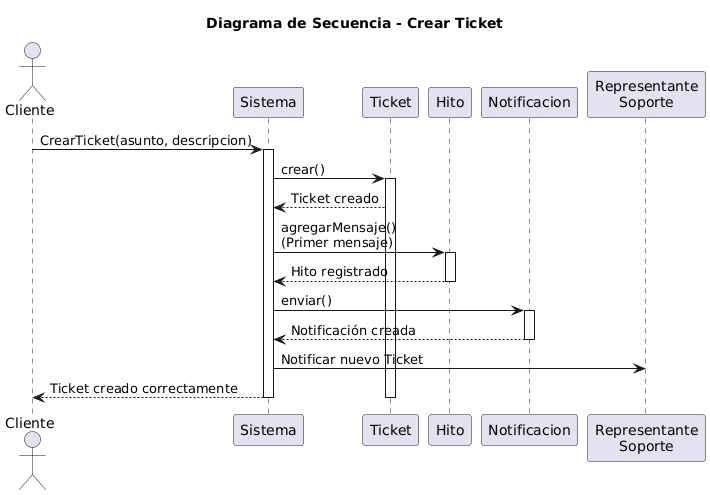

The diagram above was rendered by PlantUML. Its source (embedded in the PNG):
@startuml
title Diagrama de Secuencia - Crear Ticket

actor Cliente
participant "Sistema" as Sistema
participant "Ticket" as Ticket
participant "Hito" as Hito
participant "Notificacion" as Notificacion
participant "Representante\nSoporte" as Soporte

Cliente -> Sistema : CrearTicket(asunto, descripcion)

activate Sistema

Sistema -> Ticket : crear()
activate Ticket

Ticket --> Sistema : Ticket creado

Sistema -> Hito : agregarMensaje()\n(Primer mensaje)
activate Hito

Hito --> Sistema : Hito registrado
deactivate Hito

Sistema -> Notificacion : enviar()
activate Notificacion

Notificacion --> Sistema : Notificación creada
deactivate Notificacion

Sistema -> Soporte : Notificar nuevo Ticket

Sistema --> Cliente : Ticket creado correctamente

deactivate Ticket
deactivate Sistema
@enduml